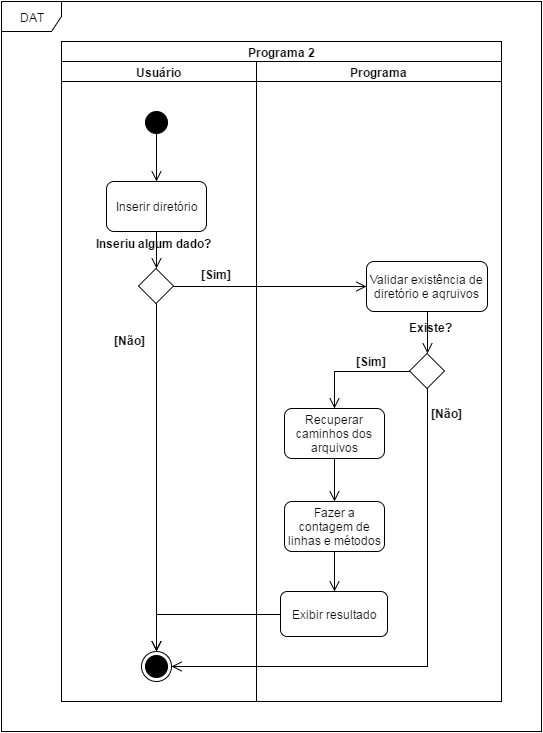

The diagram above was exported from draw.io. Its source (the exported page's mxGraphModel, read from the mxfile embedded in the PNG):
<mxGraphModel dx="1110" dy="580" grid="1" gridSize="10" guides="1" tooltips="1" connect="1" arrows="1" fold="1" page="1" pageScale="1" pageWidth="826" pageHeight="1169" background="#ffffff" math="0" shadow="0">
  <root>
    <mxCell id="0" />
    <mxCell id="1" parent="0" />
    <mxCell id="6578225190ec3c25-1" value="DAT" style="shape=umlFrame;whiteSpace=wrap;html=1;" parent="1" vertex="1">
      <mxGeometry x="10" y="10" width="540" height="730" as="geometry" />
    </mxCell>
    <mxCell id="6578225190ec3c25-2" value="Programa 2" style="swimlane;html=1;childLayout=stackLayout;startSize=20;" parent="1" vertex="1">
      <mxGeometry x="70" y="50" width="440" height="660" as="geometry" />
    </mxCell>
    <mxCell id="6578225190ec3c25-3" value="Usuário" style="swimlane;html=1;startSize=20;" parent="6578225190ec3c25-2" vertex="1">
      <mxGeometry y="20" width="195" height="640" as="geometry" />
    </mxCell>
    <mxCell id="6578225190ec3c25-7" value="" style="html=1;verticalAlign=bottom;startArrow=circle;startFill=1;endArrow=open;startSize=10;endSize=8;strokeWidth=1;endFill=0;entryX=0.5;entryY=0;" parent="6578225190ec3c25-3" target="1de280cd6de3e328-19" edge="1">
      <mxGeometry width="80" relative="1" as="geometry">
        <mxPoint x="100" y="50" as="sourcePoint" />
        <mxPoint x="95" y="130" as="targetPoint" />
        <Array as="points">
          <mxPoint x="95" y="60" />
          <mxPoint x="95" y="70" />
        </Array>
      </mxGeometry>
    </mxCell>
    <mxCell id="6578225190ec3c25-19" value="" style="ellipse;html=1;shape=endState;fillColor=#000000;strokeColor=#000000;" parent="6578225190ec3c25-3" vertex="1">
      <mxGeometry x="80" y="590" width="30" height="30" as="geometry" />
    </mxCell>
    <mxCell id="1de280cd6de3e328-23" style="edgeStyle=orthogonalEdgeStyle;rounded=0;html=1;exitX=0.5;exitY=1;entryX=0.5;entryY=0;startArrow=none;startFill=0;startSize=7;endArrow=open;endFill=0;endSize=8;jettySize=auto;orthogonalLoop=1;strokeWidth=1;" parent="6578225190ec3c25-3" source="1de280cd6de3e328-19" target="1de280cd6de3e328-22" edge="1">
      <mxGeometry relative="1" as="geometry" />
    </mxCell>
    <mxCell id="1de280cd6de3e328-19" value="Inserir diretório" style="rounded=1;whiteSpace=wrap;html=1;strokeColor=#000000;align=center;" parent="6578225190ec3c25-3" vertex="1">
      <mxGeometry x="45" y="120" width="100" height="50" as="geometry" />
    </mxCell>
    <mxCell id="1de280cd6de3e328-22" value="" style="rhombus;whiteSpace=wrap;html=1;strokeColor=#000000;align=center;" parent="6578225190ec3c25-3" vertex="1">
      <mxGeometry x="77" y="207" width="35" height="35" as="geometry" />
    </mxCell>
    <mxCell id="1de280cd6de3e328-26" value="[Sim]" style="text;html=1;align=center;fontStyle=1;verticalAlign=middle;spacingLeft=3;spacingRight=3;strokeColor=none;rotatable=0;points=[[0,0.5],[1,0.5]];portConstraint=eastwest;" parent="6578225190ec3c25-3" vertex="1">
      <mxGeometry x="115" y="200" width="80" height="26" as="geometry" />
    </mxCell>
    <mxCell id="1de280cd6de3e328-27" value="[Não]" style="text;html=1;align=center;fontStyle=1;verticalAlign=middle;spacingLeft=3;spacingRight=3;strokeColor=none;rotatable=0;points=[[0,0.5],[1,0.5]];portConstraint=eastwest;" parent="6578225190ec3c25-3" vertex="1">
      <mxGeometry x="28" y="266" width="80" height="26" as="geometry" />
    </mxCell>
    <mxCell id="1de280cd6de3e328-7" style="edgeStyle=orthogonalEdgeStyle;rounded=0;html=1;exitX=0;exitY=0.5;entryX=0.5;entryY=0;startArrow=none;startFill=0;startSize=7;endArrow=open;endFill=0;endSize=8;jettySize=auto;orthogonalLoop=1;strokeWidth=1;" parent="6578225190ec3c25-2" source="1de280cd6de3e328-6" target="6578225190ec3c25-19" edge="1">
      <mxGeometry relative="1" as="geometry" />
    </mxCell>
    <mxCell id="1de280cd6de3e328-16" style="edgeStyle=orthogonalEdgeStyle;rounded=0;html=1;exitX=0.5;exitY=1;entryX=1;entryY=0.5;startArrow=none;startFill=0;startSize=7;endArrow=open;endFill=0;endSize=8;jettySize=auto;orthogonalLoop=1;strokeWidth=1;" parent="6578225190ec3c25-2" source="1de280cd6de3e328-1" target="6578225190ec3c25-19" edge="1">
      <mxGeometry relative="1" as="geometry" />
    </mxCell>
    <mxCell id="1de280cd6de3e328-24" style="edgeStyle=orthogonalEdgeStyle;rounded=0;html=1;exitX=1;exitY=0.5;entryX=0;entryY=0.5;startArrow=none;startFill=0;startSize=7;endArrow=open;endFill=0;endSize=8;jettySize=auto;orthogonalLoop=1;strokeWidth=1;" parent="6578225190ec3c25-2" source="1de280cd6de3e328-22" target="1de280cd6de3e328-18" edge="1">
      <mxGeometry relative="1" as="geometry" />
    </mxCell>
    <mxCell id="6578225190ec3c25-4" value="Programa" style="swimlane;html=1;startSize=20;" parent="6578225190ec3c25-2" vertex="1">
      <mxGeometry x="195" y="20" width="245" height="640" as="geometry" />
    </mxCell>
    <mxCell id="6578225190ec3c25-25" value="[Sim]" style="text;html=1;align=center;fontStyle=1;verticalAlign=middle;spacingLeft=3;spacingRight=3;strokeColor=none;rotatable=0;points=[[0,0.5],[1,0.5]];portConstraint=eastwest;" parent="6578225190ec3c25-4" vertex="1">
      <mxGeometry x="75" y="287" width="80" height="26" as="geometry" />
    </mxCell>
    <mxCell id="6578225190ec3c25-27" value="[Não]" style="text;html=1;align=center;fontStyle=1;verticalAlign=middle;spacingLeft=3;spacingRight=3;strokeColor=none;rotatable=0;points=[[0,0.5],[1,0.5]];portConstraint=eastwest;" parent="6578225190ec3c25-4" vertex="1">
      <mxGeometry x="150" y="339" width="80" height="26" as="geometry" />
    </mxCell>
    <mxCell id="1de280cd6de3e328-13" style="edgeStyle=orthogonalEdgeStyle;rounded=0;html=1;exitX=0;exitY=0.5;entryX=0.5;entryY=0;startArrow=none;startFill=0;startSize=7;endArrow=open;endFill=0;endSize=8;jettySize=auto;orthogonalLoop=1;strokeWidth=1;" parent="6578225190ec3c25-4" source="1de280cd6de3e328-1" target="1de280cd6de3e328-11" edge="1">
      <mxGeometry relative="1" as="geometry" />
    </mxCell>
    <mxCell id="1de280cd6de3e328-1" value="" style="rhombus;whiteSpace=wrap;html=1;strokeColor=#000000;align=center;" parent="6578225190ec3c25-4" vertex="1">
      <mxGeometry x="153" y="292" width="35" height="35" as="geometry" />
    </mxCell>
    <mxCell id="1de280cd6de3e328-6" value="Exibir resultado" style="rounded=1;whiteSpace=wrap;html=1;strokeColor=#000000;align=center;" parent="6578225190ec3c25-4" vertex="1">
      <mxGeometry x="24" y="530" width="107" height="45" as="geometry" />
    </mxCell>
    <mxCell id="1de280cd6de3e328-9" style="edgeStyle=orthogonalEdgeStyle;rounded=0;html=1;exitX=0.5;exitY=1;entryX=0.5;entryY=0;startArrow=none;startFill=0;startSize=7;endArrow=open;endFill=0;endSize=8;jettySize=auto;orthogonalLoop=1;strokeWidth=1;" parent="6578225190ec3c25-4" source="1de280cd6de3e328-8" target="1de280cd6de3e328-6" edge="1">
      <mxGeometry relative="1" as="geometry" />
    </mxCell>
    <mxCell id="1de280cd6de3e328-8" value="Fazer a contagem de linhas e métodos" style="rounded=1;whiteSpace=wrap;html=1;strokeColor=#000000;align=center;" parent="6578225190ec3c25-4" vertex="1">
      <mxGeometry x="28" y="440" width="100" height="50" as="geometry" />
    </mxCell>
    <mxCell id="1de280cd6de3e328-12" style="edgeStyle=orthogonalEdgeStyle;rounded=0;html=1;exitX=0.5;exitY=1;entryX=0.5;entryY=0;startArrow=none;startFill=0;startSize=7;endArrow=open;endFill=0;endSize=8;jettySize=auto;orthogonalLoop=1;strokeWidth=1;" parent="6578225190ec3c25-4" source="1de280cd6de3e328-11" target="1de280cd6de3e328-8" edge="1">
      <mxGeometry relative="1" as="geometry" />
    </mxCell>
    <mxCell id="1de280cd6de3e328-11" value="Recuperar caminhos dos arquivos" style="rounded=1;whiteSpace=wrap;html=1;strokeColor=#000000;align=center;" parent="6578225190ec3c25-4" vertex="1">
      <mxGeometry x="28" y="347" width="100" height="50" as="geometry" />
    </mxCell>
    <mxCell id="1de280cd6de3e328-14" value="Existe?" style="text;html=1;align=center;fontStyle=1;verticalAlign=middle;spacingLeft=3;spacingRight=3;strokeColor=none;rotatable=0;points=[[0,0.5],[1,0.5]];portConstraint=eastwest;" parent="6578225190ec3c25-4" vertex="1">
      <mxGeometry x="134" y="253" width="80" height="26" as="geometry" />
    </mxCell>
    <mxCell id="1de280cd6de3e328-21" style="edgeStyle=orthogonalEdgeStyle;rounded=0;html=1;exitX=0.5;exitY=1;entryX=0.5;entryY=0;startArrow=none;startFill=0;startSize=7;endArrow=open;endFill=0;endSize=8;jettySize=auto;orthogonalLoop=1;strokeWidth=1;" parent="6578225190ec3c25-4" source="1de280cd6de3e328-18" target="1de280cd6de3e328-1" edge="1">
      <mxGeometry relative="1" as="geometry" />
    </mxCell>
    <mxCell id="1de280cd6de3e328-18" value="Validar existência de diretório e aqruivos" style="rounded=1;whiteSpace=wrap;html=1;strokeColor=#000000;align=center;" parent="6578225190ec3c25-4" vertex="1">
      <mxGeometry x="110" y="200" width="121" height="50" as="geometry" />
    </mxCell>
    <mxCell id="1de280cd6de3e328-25" style="edgeStyle=orthogonalEdgeStyle;rounded=0;html=1;exitX=0.5;exitY=1;startArrow=none;startFill=0;startSize=7;endArrow=open;endFill=0;endSize=8;jettySize=auto;orthogonalLoop=1;strokeWidth=1;" parent="1" source="1de280cd6de3e328-22" edge="1">
      <mxGeometry relative="1" as="geometry">
        <mxPoint x="165" y="660" as="targetPoint" />
      </mxGeometry>
    </mxCell>
    <mxCell id="1de280cd6de3e328-28" value="Inseriu algum dado?" style="text;html=1;align=center;fontStyle=1;verticalAlign=middle;spacingLeft=3;spacingRight=3;strokeColor=none;rotatable=0;points=[[0,0.5],[1,0.5]];portConstraint=eastwest;" parent="1" vertex="1">
      <mxGeometry x="122" y="239" width="80" height="26" as="geometry" />
    </mxCell>
  </root>
</mxGraphModel>